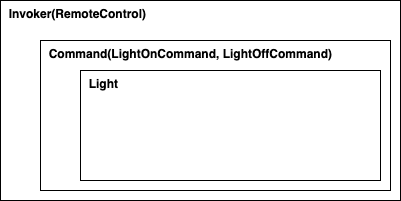

The diagram above was exported from draw.io. Its source (the exported page's mxGraphModel, read from the mxfile embedded in the PNG):
<mxGraphModel dx="2066" dy="1129" grid="1" gridSize="10" guides="1" tooltips="1" connect="1" arrows="1" fold="1" page="1" pageScale="1" pageWidth="827" pageHeight="1169" math="0" shadow="0">
  <root>
    <mxCell id="0" />
    <mxCell id="1" parent="0" />
    <mxCell id="0T7Bz9qad2lVR9OUIU7M-8" value="&lt;b&gt;&amp;nbsp; Invoker(RemoteControl)&lt;/b&gt;" style="rounded=0;whiteSpace=wrap;html=1;verticalAlign=top;align=left;" vertex="1" parent="1">
      <mxGeometry x="80" y="280" width="400" height="200" as="geometry" />
    </mxCell>
    <mxCell id="0T7Bz9qad2lVR9OUIU7M-9" value="&amp;nbsp; Command(LightOnCommand, LightOffCommand)" style="rounded=0;whiteSpace=wrap;html=1;verticalAlign=top;align=left;fontStyle=1" vertex="1" parent="1">
      <mxGeometry x="120" y="320" width="350" height="150" as="geometry" />
    </mxCell>
    <mxCell id="0T7Bz9qad2lVR9OUIU7M-10" value="&lt;b&gt;&amp;nbsp; Light&lt;/b&gt;" style="rounded=0;whiteSpace=wrap;html=1;horizontal=1;align=left;verticalAlign=top;" vertex="1" parent="1">
      <mxGeometry x="160" y="350" width="300" height="110" as="geometry" />
    </mxCell>
  </root>
</mxGraphModel>